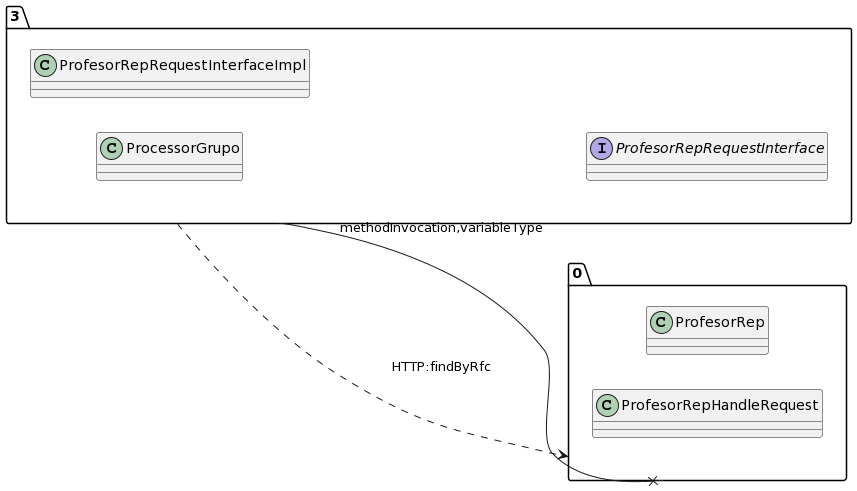

The diagram above was rendered by PlantUML. Its source (embedded in the PNG):
@startuml
allow_mixing
left to right direction
package "3"{
class ProcessorGrupo
class ProfesorRepRequestInterfaceImpl
interface ProfesorRepRequestInterface

}
package "0"{
class ProfesorRep
class ProfesorRepHandleRequest

}
"3" --x "0":methodInvocation,variableType
"3" ..> "0":HTTP:findByRfc
@enduml